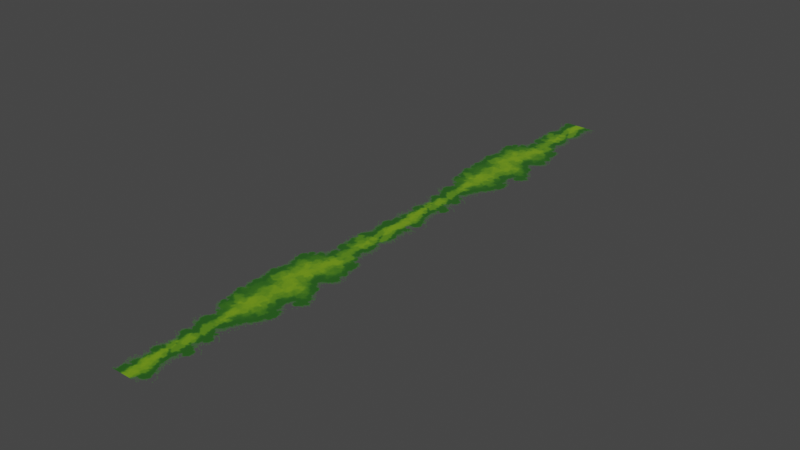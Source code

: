 # Source: grass_seam.blend  (saved by Blender 3.4.6; exported with 4.5.12 LTS)
import bpy
from mathutils import Matrix  # noqa: F401  (used for matrix-valued properties, if any)

bpy.ops.wm.read_factory_settings(use_empty=True)
scene = bpy.context.scene
scene.name = 'Scene'

# ---- collections
col_collection = bpy.data.collections.new('Collection'); scene.collection.children.link(col_collection)
col_export = bpy.data.collections.new('Export'); scene.collection.children.link(col_export)

# ---- images (referenced by path relative to the original .blend; pixels are not part of the script)
import os
ASSET_DIR = os.environ.get("B2B_ASSET_DIR", "")  # directory of the original .blend (textures are referenced by path, not embedded)
HERE = os.path.dirname(os.path.abspath(__file__))  # packed textures are extracted next to this script under _unpacked/

def load_image(name, relpath, width, height, colorspace="sRGB"):
    """Load a texture the original file referenced (path relative to the .blend, or extracted next to this script)."""
    p = next((c for c in (os.path.join(HERE, relpath), os.path.join(ASSET_DIR, relpath)) if relpath and os.path.exists(c)), "")
    if p:
        img = bpy.data.images.load(p, check_existing=True)
        img.name = name
    else:  # same state as the original file: an image datablock whose file is absent (Cycles renders it pink)
        img = bpy.data.images.new(name, width, height)
        img.source = "FILE"
        img.filepath = "//" + (relpath or name)
    img.colorspace_settings.name = colorspace
    return img
img_image_0 = load_image('Image_0', '_unpacked/Image_0.6dcf62bc.png', 512, 128, 'sRGB')

# ---- materials (node trees are filled in below, after node groups)
mat_grass_seam = bpy.data.materials.new('grass_seam')
mat_grass_seam.surface_render_method = 'BLENDED'
mat_grass_seam.blend_method = 'BLEND'
mat_grass_seam.use_backface_culling = True
mat_grass_seam.use_transparent_shadow = False

# ---- material node trees
mat_grass_seam.use_nodes = True; mat_grass_seam.node_tree.nodes.clear()
_N = mat_grass_seam.node_tree.nodes; _L = mat_grass_seam.node_tree.links
n0 = _N.new('ShaderNodeBsdfPrincipled'); n0.name = 'Principled BSDF'; n0.location = (10, 300)
n0.distribution = 'GGX'
n0.subsurface_method = 'RANDOM_WALK_SKIN'
n0.inputs[2].default_value = 1.0
n0.inputs[27].default_value = (0.0, 0.0, 0.0, 1.0)
n0.inputs[28].default_value = 1.0
n1 = _N.new('ShaderNodeOutputMaterial'); n1.name = 'Material Output'; n1.location = (320, 270)
n2 = _N.new('ShaderNodeTexImage'); n2.name = 'Image Texture'; n2.location = (-440, 210)
n2.label = 'BASE COLOR'
n2.image = img_image_0
_L.new(n0.outputs[0], n1.inputs[0])
_L.new(n2.outputs[0], n0.inputs[0])
_L.new(n2.outputs[1], n0.inputs[4])
n1.is_active_output = True

# ---- world
world_world = bpy.data.worlds.new('World'); scene.world = world_world
world_world.use_nodes = True; world_world.node_tree.nodes.clear()
_N = world_world.node_tree.nodes; _L = world_world.node_tree.links
n0 = _N.new('ShaderNodeOutputWorld'); n0.name = 'World Output'; n0.location = (300, 300)
n1 = _N.new('ShaderNodeBackground'); n1.name = 'Background'; n1.location = (10, 300)
n1.inputs[0].default_value = (0.05088, 0.05088, 0.05088, 1.0)
_L.new(n1.outputs[0], n0.inputs[0])
n0.is_active_output = True
world_world.color = (0.05088, 0.05088, 0.05088)
world_world.use_sun_shadow = False
world_world.sun_shadow_jitter_overblur = 0.0

# ---- meshes
me_rsrc_world_prop_generic_plants_grass_seam_mesh_0 = bpy.data.meshes.new('rsrc.world.prop.generic.plants.grass_seam-Mesh[0]')
me_rsrc_world_prop_generic_plants_grass_seam_mesh_0.from_pydata([(0.38, -0.01, 1.5), (0.38, -0.01, -0.5), (0.62, -0.01, 1.5), (0.62, -0.01, -0.5)], [], [(0, 1, 2), (3, 2, 1)])
_uv = me_rsrc_world_prop_generic_plants_grass_seam_mesh_0.uv_layers.new(name='UVMap')
_uv.uv.foreach_set('vector', [1.999, 0.9995, 0.000999, 0.9995, 1.999, 0.0004991, 0.0009989, 0.0005042, 1.999, 0.0004991, 0.000999, 0.9995])
me_rsrc_world_prop_generic_plants_grass_seam_mesh_0.materials.append(mat_grass_seam)
me_rsrc_world_prop_generic_plants_grass_seam_mesh_0.update()
me_rsrc_world_prop_generic_plants_grass_seam_mesh_0.normals_split_custom_set([tuple(v) for v in zip(*[iter([0.0, -1.0, 0.0, 0.0, -1.0, 0.0, 0.0, -1.0, 0.0, 0.0, -1.0, 0.0, 0.0, -1.0, 0.0, 0.0, -1.0, 0.0])] * 3)])

# ---- objects
ob_plants_grass_seam_mesh_0 = bpy.data.objects.new('plants.grass_seam-Mesh[0]', me_rsrc_world_prop_generic_plants_grass_seam_mesh_0)

# ---- transforms, parenting, visibility, modifiers, constraints
ob_plants_grass_seam_mesh_0.location = (0.0, 0.0, 0.0)
ob_plants_grass_seam_mesh_0.rotation_mode = 'QUATERNION'
ob_plants_grass_seam_mesh_0.rotation_quaternion = (0.7071, -0.7071, -1.57e-16, -9.358e-24)

# ---- collection membership
scene.collection.objects.link(ob_plants_grass_seam_mesh_0)

# ---- scene / render settings (as saved in the file)
scene.frame_start = 1; scene.frame_end = 250; scene.frame_set(1)
scene.render.engine = 'BLENDER_EEVEE_NEXT'
scene.cycles.sampling_pattern = 'TABULATED_SOBOL'
scene.cycles.use_light_tree = False
scene.view_settings.view_transform = 'Filmic'
bpy.context.view_layer.update()

# ---- added for rendering (the .blend has no active camera and no usable light): camera, sun
cam_auto = bpy.data.cameras.new('AutoCamera')
cam_auto.lens = 50.0
cam_auto.sensor_width = 36.0
cam_auto.clip_end = 1000.0
ob_auto_camera = bpy.data.objects.new('AutoCamera', cam_auto)
scene.collection.objects.link(ob_auto_camera)
ob_auto_camera.location = (2.36373, -1.73647, 1.50098)
ob_auto_camera.rotation_euler = (1.09748, -7.21219e-08, 0.694738)
scene.camera = ob_auto_camera
light_auto_sun = bpy.data.lights.new('AutoSun', 'SUN')
light_auto_sun.energy = 3.0
light_auto_sun.angle = 0.0523599
ob_auto_sun = bpy.data.objects.new('AutoSun', light_auto_sun)
scene.collection.objects.link(ob_auto_sun)
ob_auto_sun.rotation_euler = (0.872665, 0.174533, 0.523599)
bpy.context.view_layer.update()
